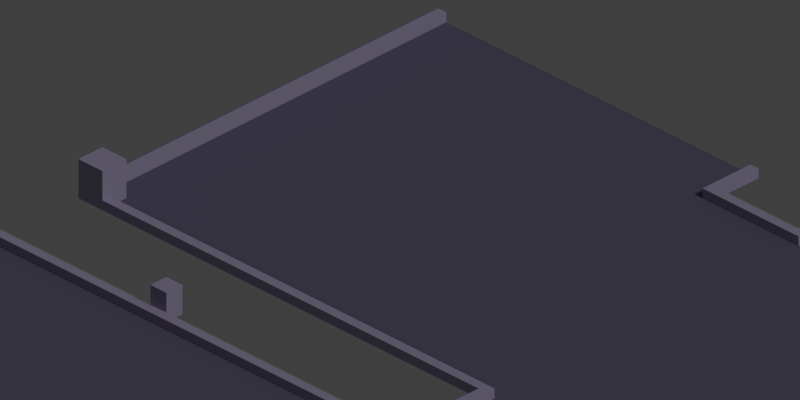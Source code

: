 # Source: cobbled-street.blend  (saved by Blender 2.69.0; exported with 4.5.12 LTS)
import bpy
from mathutils import Matrix  # noqa: F401  (used for matrix-valued properties, if any)

bpy.ops.wm.read_factory_settings(use_empty=True)
scene = bpy.context.scene
scene.name = 'Scene'

# ---- collections
col_collection_1 = bpy.data.collections.new('Collection 1'); scene.collection.children.link(col_collection_1)
col_collection_2 = bpy.data.collections.new('Collection 2'); scene.collection.children.link(col_collection_2)

# ---- materials (node trees are filled in below, after node groups)
mat_stra_enboden = bpy.data.materials.new('Straßenboden')
mat_stra_enboden.alpha_threshold = 0.0
mat_stra_enboden.use_transparent_shadow = False
mat_stra_enboden.diffuse_color = (0.1249, 0.116, 0.1826, 1.0)
mat_stra_enboden.roughness = 0.5
mat_stra_enboden.specular_intensity = 0.25
mat_stra_enboden.line_color = (0.0, 0.0, 0.0, 1.0)
mat_stra_enrand = bpy.data.materials.new('Straßenrand')
mat_stra_enrand.alpha_threshold = 0.0
mat_stra_enrand.use_transparent_shadow = False
mat_stra_enrand.diffuse_color = (0.365, 0.3289, 0.4735, 1.0)
mat_stra_enrand.roughness = 0.5
mat_stra_enrand.specular_intensity = 0.3
mat_stra_enrand.line_color = (0.0, 0.0, 0.0, 1.0)

# ---- material node trees

# ---- world
world_world = bpy.data.worlds.new('World'); scene.world = world_world
world_world.color = (0.05088, 0.05088, 0.05088)
world_world.use_sun_shadow = False
world_world.sun_shadow_jitter_overblur = 0.0
world_world.cycles.sampling_method = 'MANUAL'
world_world.cycles.sample_map_resolution = 256

# ---- cameras
cam_camera_kreuzung_003 = bpy.data.cameras.new('Camera Kreuzung.003')
cam_camera_kreuzung_003.type = 'ORTHO'
cam_camera_kreuzung_003.clip_end = 100.0
cam_camera_kreuzung_003.lens = 35.0
cam_camera_kreuzung_003.sensor_width = 32.0
cam_camera_kreuzung_003.sensor_height = 18.0
cam_camera_kreuzung_003.ortho_scale = 1.414
cam_camera_kreuzung_003.dof.focus_distance = 0.0
cam_camera_kreuzung_003.dof.aperture_fstop = 128.0
cam_camera_kreuzung_002 = bpy.data.cameras.new('Camera Kreuzung.002')
cam_camera_kreuzung_002.type = 'ORTHO'
cam_camera_kreuzung_002.clip_end = 100.0
cam_camera_kreuzung_002.lens = 35.0
cam_camera_kreuzung_002.sensor_width = 32.0
cam_camera_kreuzung_002.sensor_height = 18.0
cam_camera_kreuzung_002.ortho_scale = 1.414
cam_camera_kreuzung_002.dof.focus_distance = 0.0
cam_camera_kreuzung_002.dof.aperture_fstop = 128.0
cam_camera_kreuzung_001 = bpy.data.cameras.new('Camera Kreuzung.001')
cam_camera_kreuzung_001.type = 'ORTHO'
cam_camera_kreuzung_001.clip_end = 100.0
cam_camera_kreuzung_001.lens = 35.0
cam_camera_kreuzung_001.sensor_width = 32.0
cam_camera_kreuzung_001.sensor_height = 18.0
cam_camera_kreuzung_001.ortho_scale = 1.414
cam_camera_kreuzung_001.dof.focus_distance = 0.0
cam_camera_kreuzung_001.dof.aperture_fstop = 128.0
cam_camera_kreuzung = bpy.data.cameras.new('Camera Kreuzung')
cam_camera_kreuzung.type = 'ORTHO'
cam_camera_kreuzung.clip_end = 100.0
cam_camera_kreuzung.lens = 35.0
cam_camera_kreuzung.sensor_width = 32.0
cam_camera_kreuzung.sensor_height = 18.0
cam_camera_kreuzung.ortho_scale = 1.414
cam_camera_kreuzung.dof.focus_distance = 0.0
cam_camera_kreuzung.dof.aperture_fstop = 128.0

# ---- lights
light_lamp = bpy.data.lights.new('Lamp', 'SUN')
light_lamp.transmission_factor = 0.0
light_lamp.cutoff_distance = 30.0
light_lamp.angle = 0.1993
light_lamp.energy = 1.0
light_lamp.shadow_buffer_clip_start = 1.001
light_lamp.shadow_soft_size = 0.1
light_lamp.shadow_cascade_max_distance = 1000.0
light_lamp.cycles.use_multiple_importance_sampling = False

# ---- meshes
me_plane_009 = bpy.data.meshes.new('Plane.009')
me_plane_009.from_pydata([(-0.44, 0.02, -0.03), (-0.44, -0.02, -0.03), (-0.4, 0.02, -0.03), (-0.4, -0.02, -0.03), (-0.44, 0.02, 0.03), (-0.44, -0.02, 0.03), (-0.4, 0.02, 0.03), (-0.4, -0.02, 0.03), (0.4, 0.02, -0.03), (0.4, -0.02, -0.03), (0.44, 0.02, -0.03), (0.44, -0.02, -0.03), (0.4, 0.02, 0.03), (0.4, -0.02, 0.03), (0.44, 0.02, 0.03), (0.44, -0.02, 0.03), (-0.4, -0.5, -0.03), (-0.4, 0.5, -0.03), (-0.4, -0.5, -0.01), (-0.4, 0.5, -0.01), (-0.38, -0.5, -0.01), (-0.38, 0.5, -0.01), (-0.38, -0.5, -0.03), (-0.38, 0.5, -0.03), (0.38, -0.5, -0.03), (0.38, 0.5, -0.03), (0.38, -0.5, -0.01), (0.38, 0.5, -0.01), (0.4, -0.5, -0.01), (0.4, 0.5, -0.01), (0.4, -0.5, -0.03), (0.4, 0.5, -0.03), (-0.4, 0.4, -0.03), (0.4, 0.4, -0.03), (0.4, -0.4, -0.03), (-0.4, -0.4, -0.03), (0.4, -0.5, -0.03), (-0.4, -0.5, -0.03), (-0.4, 0.5, -0.03), (0.4, 0.5, -0.03)], [], [(0, 2, 3, 1), (4, 5, 7, 6), (1, 3, 7, 5), (0, 1, 5, 4), (3, 2, 6, 7), (2, 0, 4, 6), (8, 10, 11, 9), (12, 13, 15, 14), (9, 11, 15, 13), (8, 9, 13, 12), (11, 10, 14, 15), (10, 8, 12, 14), (17, 16, 18, 19), (19, 18, 20, 21), (21, 20, 22, 23), (25, 24, 26, 27), (27, 26, 28, 29), (29, 28, 30, 31), (17, 23, 22, 16), (26, 24, 30, 28), (25, 31, 30, 24), (33, 34, 35, 32), (32, 38, 39, 33), (34, 36, 37, 35), (17, 19, 21, 23), (25, 27, 29, 31), (22, 20, 18, 16)])
me_plane_009.polygons.foreach_set('material_index', [1, 1, 1, 1, 1, 1, 1, 1, 1, 1, 1, 1, 1, 1, 1, 1, 1, 1, 1, 1, 1, 0, 0, 0, 1, 1, 1])
me_plane_009.materials.append(mat_stra_enboden)
me_plane_009.materials.append(mat_stra_enrand)
me_plane_009.use_remesh_preserve_volume = False
me_plane_009.use_remesh_preserve_attributes = False
me_plane_009.use_mirror_vertex_groups = False
me_plane_009.update()
me_plane_004 = bpy.data.meshes.new('Plane.004')
me_plane_004.from_pydata([(0.36, -0.48, -0.02), (-0.48, -0.48, -0.02), (-0.48, -0.5, -0.02), (0.36, -0.5, -0.02), (0.36, -0.5, -0.04), (-0.48, -0.5, -0.04), (-0.48, -0.48, -0.04), (0.36, -0.48, -0.04), (-0.48, 0.28, -0.04), (-0.38, 0.28, -0.04), (-0.48, 0.28, -0.02), (-0.38, 0.28, -0.02), (-0.48, 0.3, -0.02), (-0.38, 0.3, -0.02), (-0.48, 0.3, -0.04), (-0.38, 0.3, -0.04), (0.42, -0.44, -0.04), (0.42, -0.44, -0.02), (0.4, -0.44, -0.02), (0.4, -0.44, -0.04), (0.42, -0.5, -0.04), (0.36, -0.5, 0.04), (0.36, -0.44, -0.04), (0.42, 0.4, -0.04), (0.42, 0.4, -0.02), (0.4, 0.4, -0.02), (0.4, 0.4, -0.04), (-0.36, 0.3, -0.04), (-0.36, 0.4, -0.04), (-0.36, 0.3, -0.02), (-0.36, 0.4, -0.02), (-0.38, 0.4, -0.02), (-0.38, 0.4, -0.04), (-0.36, 0.28, -0.04), (-0.36, 0.28, -0.02), (0.36, -0.44, 0.04), (0.42, -0.5, 0.04), (0.42, -0.44, 0.04), (-0.38, 0.3, -0.04), (0.42, 0.3, -0.04), (0.42, -0.5, -0.04), (-0.38, -0.5, -0.04), (0.42, 0.4, -0.04), (-0.48, 0.3, -0.04), (-0.48, -0.5, -0.04), (-0.38, 0.4, -0.04)], [(19, 22)], [(5, 4, 3, 2), (1, 0, 7, 6), (0, 1, 2, 3), (6, 7, 4, 5), (9, 8, 14, 15), (8, 9, 11, 10), (12, 13, 15, 14), (17, 16, 23, 24), (17, 24, 25, 18), (26, 19, 18, 25), (4, 22, 35, 21), (11, 13, 12, 10), (23, 16, 19, 26), (27, 28, 30, 29), (27, 29, 34, 33), (21, 35, 37, 36), (20, 16, 22, 4), (16, 20, 36, 37), (20, 4, 21, 36), (22, 16, 37, 35), (28, 27, 15, 32), (13, 31, 32, 15), (13, 15, 9, 11), (29, 13, 11, 34), (15, 27, 33, 9), (34, 11, 9, 33), (29, 30, 31, 13), (39, 40, 41, 38), (42, 39, 38, 45), (41, 44, 43, 38), (6, 5, 2, 1), (14, 8, 10, 12), (28, 32, 31, 30), (23, 26, 25, 24)])
me_plane_004.polygons.foreach_set('material_index', [1, 1, 1, 1, 1, 1, 1, 1, 1, 1, 1, 1, 1, 1, 1, 1, 1, 1, 1, 1, 1, 1, 1, 1, 1, 1, 1, 0, 0, 0, 1, 1, 1, 1])
me_plane_004.materials.append(mat_stra_enboden)
me_plane_004.materials.append(mat_stra_enrand)
me_plane_004.use_remesh_preserve_volume = False
me_plane_004.use_remesh_preserve_attributes = False
me_plane_004.use_mirror_vertex_groups = False
me_plane_004.update()
me_plane_003 = bpy.data.meshes.new('Plane.003')
me_plane_003.from_pydata([(0.5, 0.4, -0.01), (0.5, 0.4, 0.01), (0.5, 0.38, 0.01), (0.5, 0.38, -0.01), (0.5, -0.38, -0.01), (0.5, -0.38, 0.01), (0.5, -0.4, 0.01), (0.5, -0.4, -0.01), (-0.5, 0.4, 0.01), (-0.5, 0.4, -0.01), (-0.5, 0.38, 0.01), (-0.5, 0.38, -0.01), (-0.4, -0.38, -0.01), (0.4, -0.38, -0.01), (-0.5, -0.38, -0.01), (-0.4, -0.38, 0.01), (0.4, -0.38, 0.01), (-0.5, -0.38, 0.01), (-0.4, -0.4, 0.01), (0.4, -0.4, 0.01), (-0.5, -0.4, 0.01), (-0.4, -0.4, -0.01), (0.4, -0.4, -0.01), (-0.5, -0.4, -0.01), (-0.4, 0.5, -0.01), (-0.4, 0.4, -0.01), (-0.4, 0.5, 0.01), (-0.4, 0.4, 0.01), (-0.38, 0.5, 0.01), (-0.38, 0.4, 0.01), (-0.38, 0.5, -0.01), (-0.38, 0.4, -0.01), (-0.4, 0.38, -0.01), (-0.4, 0.38, 0.01), (-0.38, 0.38, 0.01), (-0.38, 0.38, -0.01), (0.38, 0.5, -0.01), (0.38, 0.4, -0.01), (0.38, 0.5, 0.01), (0.38, 0.4, 0.01), (0.4, 0.5, 0.01), (0.4, 0.4, 0.01), (0.4, 0.5, -0.01), (0.4, 0.4, -0.01), (0.38, 0.38, -0.01), (0.38, 0.38, 0.01), (0.4, 0.38, 0.01), (0.4, 0.38, -0.01), (0.4, -0.4999, -0.01), (0.4, -0.4999, 0.01), (0.38, -0.4999, 0.01), (0.38, -0.3999, 0.01), (0.38, -0.4999, -0.01), (0.38, -0.3999, -0.01), (0.38, -0.3799, 0.01), (0.38, -0.3799, -0.01), (-0.38, -0.4999, -0.01), (-0.38, -0.3999, -0.01), (-0.38, -0.4999, 0.01), (-0.38, -0.3999, 0.01), (-0.4, -0.4999, 0.01), (-0.4, -0.4999, -0.01), (-0.38, -0.3799, -0.01), (-0.38, -0.3799, 0.01), (0.5, 0.4, -0.01), (0.5, -0.4, -0.01), (-0.4, 0.4, -0.01), (0.4, 0.4, -0.01), (0.4, -0.4, -0.01), (-0.4, -0.4, -0.01), (0.4, -0.5, -0.01), (-0.5, -0.4, -0.01), (-0.5, 0.4, -0.01), (0.4, 0.5, -0.01), (-0.4, 0.5, -0.01), (-0.4, -0.5, -0.01)], [], [(12, 21, 23, 14), (12, 14, 17, 15), (27, 8, 10, 33), (14, 23, 20, 17), (18, 20, 23, 21), (24, 30, 31, 25), (25, 27, 26, 24), (29, 31, 30, 28), (31, 29, 34, 35), (29, 27, 33, 34), (27, 25, 32, 33), (25, 31, 35, 32), (36, 42, 43, 37), (36, 37, 39, 38), (8, 9, 11, 10), (43, 41, 40, 42), (38, 36, 42, 40), (43, 41, 46, 47), (41, 39, 45, 46), (39, 37, 44, 45), (37, 43, 47, 44), (50, 51, 53, 52), (53, 51, 54, 55), (56, 57, 59, 58), (59, 57, 62, 63), (25, 32, 11, 9), (30, 24, 26, 28), (0, 1, 2, 3), (25, 9, 8, 27), (4, 5, 6, 7), (15, 17, 20, 18), (52, 48, 49, 50), (33, 10, 11, 32), (48, 52, 53, 22), (48, 22, 19, 49), (51, 19, 16, 54), (19, 22, 13, 16), (22, 53, 55, 13), (56, 61, 21, 57), (49, 19, 51, 50), (60, 18, 21, 61), (21, 18, 15, 12), (18, 59, 63, 15), (57, 21, 12, 62), (25, 27, 29, 31), (37, 39, 41, 43), (33, 32, 35, 34), (62, 12, 15, 63), (54, 16, 13, 55), (45, 44, 47, 46), (39, 38, 40, 41), (26, 27, 29, 28), (58, 59, 18, 60), (67, 68, 69, 66), (73, 67, 66, 74), (69, 71, 72, 66), (75, 69, 68, 70), (65, 68, 67, 64), (4, 13, 16, 5), (13, 4, 7, 22), (6, 19, 22, 7), (41, 46, 2, 1), (43, 0, 3, 47), (0, 43, 41, 1), (16, 19, 6, 5), (2, 46, 47, 3)])
me_plane_003.polygons.foreach_set('material_index', [1, 1, 1, 1, 1, 1, 1, 1, 1, 1, 1, 1, 1, 1, 1, 1, 1, 1, 1, 1, 1, 1, 1, 1, 1, 1, 1, 1, 1, 1, 1, 1, 1, 1, 1, 1, 1, 1, 1, 1, 1, 1, 1, 1, 1, 1, 1, 1, 1, 1, 1, 1, 1, 0, 0, 0, 0, 0, 1, 1, 1, 1, 1, 1, 1, 1])
me_plane_003.materials.append(mat_stra_enboden)
me_plane_003.materials.append(mat_stra_enrand)
me_plane_003.use_remesh_preserve_volume = False
me_plane_003.use_remesh_preserve_attributes = False
me_plane_003.use_mirror_vertex_groups = False
me_plane_003.update()
me_plane = bpy.data.meshes.new('Plane')
me_plane.from_pydata([(0.02, 0.52, -0.03), (-0.02, 0.52, -0.03), (0.02, 0.48, -0.03), (-0.02, 0.48, -0.03), (0.02, 0.52, 0.03), (-0.02, 0.52, 0.03), (0.02, 0.48, 0.03), (-0.02, 0.48, 0.03), (0.5, 0.48, -0.03), (-0.5, 0.48, -0.03), (0.5, 0.48, -0.01), (-0.5, 0.48, -0.01), (0.5, 0.46, -0.01), (-0.5, 0.46, -0.01), (0.5, 0.46, -0.03), (-0.5, 0.46, -0.03), (0.5, -0.3, -0.03), (-0.5, -0.3, -0.03), (0.5, -0.3, -0.01), (-0.5, -0.3, -0.01), (0.5, -0.32, -0.01), (-0.5, -0.32, -0.01), (0.5, -0.32, -0.03), (-0.5, -0.32, -0.03), (-0.4, -0.32, -0.03), (-0.4, -0.42, -0.03), (-0.4, -0.32, -0.01), (-0.4, -0.42, -0.01), (-0.38, -0.32, -0.01), (-0.38, -0.42, -0.01), (-0.38, -0.32, -0.03), (-0.38, -0.42, -0.03), (-0.4, -0.3, -0.03), (-0.4, -0.3, -0.01), (-0.38, -0.3, -0.01), (-0.38, -0.3, -0.03), (0.38, -0.32, -0.03), (0.38, -0.42, -0.03), (0.38, -0.32, -0.01), (0.38, -0.42, -0.01), (0.4, -0.32, -0.01), (0.4, -0.42, -0.01), (0.4, -0.32, -0.03), (0.4, -0.42, -0.03), (0.38, -0.3, -0.03), (0.38, -0.3, -0.01), (0.4, -0.3, -0.01), (0.4, -0.3, -0.03), (-0.4, 0.48, -0.03), (0.4, 0.48, -0.03), (0.4, -0.32, -0.03), (-0.4, -0.32, -0.03), (-0.4, -0.42, -0.03), (0.4, -0.42, -0.03), (-0.5, 0.48, -0.03), (-0.5, -0.32, -0.03), (0.5, 0.48, -0.03), (0.5, -0.32, -0.03)], [], [(0, 2, 3, 1), (4, 5, 7, 6), (1, 3, 7, 5), (0, 1, 5, 4), (3, 2, 6, 7), (2, 0, 4, 6), (8, 9, 11, 10), (14, 8, 10, 12), (14, 15, 9, 8), (10, 11, 13, 12), (25, 24, 30, 31), (24, 25, 27, 26), (39, 41, 40, 38), (27, 29, 28, 26), (28, 29, 31, 30), (28, 30, 35, 34), (26, 28, 34, 33), (24, 26, 33, 32), (30, 24, 32, 35), (37, 36, 42, 43), (36, 37, 39, 38), (40, 41, 43, 42), (40, 42, 47, 46), (38, 40, 46, 45), (36, 38, 45, 44), (42, 36, 44, 47), (32, 33, 34, 35), (47, 44, 45, 46), (32, 24, 23, 17), (47, 16, 22, 42), (16, 18, 20, 22), (32, 17, 19, 33), (20, 40, 42, 22), (16, 47, 46, 18), (26, 21, 23, 24), (33, 19, 21, 26), (14, 12, 13, 15), (40, 20, 18, 46), (50, 49, 56, 57), (49, 50, 51, 48), (51, 55, 54, 48), (52, 51, 50, 53), (9, 15, 13, 11), (17, 23, 21, 19), (25, 31, 29, 27), (37, 43, 41, 39)])
me_plane.polygons.foreach_set('material_index', [1, 1, 1, 1, 1, 1, 1, 1, 1, 1, 1, 1, 1, 1, 1, 1, 1, 1, 1, 1, 1, 1, 1, 1, 1, 1, 1, 1, 1, 1, 1, 1, 1, 1, 1, 1, 1, 1, 0, 0, 0, 0, 1, 1, 1, 1])
me_plane.materials.append(mat_stra_enboden)
me_plane.materials.append(mat_stra_enrand)
me_plane.use_remesh_preserve_volume = False
me_plane.use_remesh_preserve_attributes = False
me_plane.use_mirror_vertex_groups = False
me_plane.update()

# ---- objects
ob_gerade = bpy.data.objects.new('Gerade', me_plane_009)
ob_kurve = bpy.data.objects.new('Kurve', me_plane_004)
ob_kreuzung = bpy.data.objects.new('Kreuzung', me_plane_003)
ob_t = bpy.data.objects.new('T', me_plane)
ob_setup = bpy.data.objects.new('Setup', None)
ob_kamera_unten = bpy.data.objects.new('Kamera unten', cam_camera_kreuzung_003)
ob_kamera_links = bpy.data.objects.new('Kamera links', cam_camera_kreuzung_002)
ob_kamera_oben = bpy.data.objects.new('Kamera oben', cam_camera_kreuzung_001)
ob_kamera_rechts = bpy.data.objects.new('Kamera rechts', cam_camera_kreuzung)
ob_sonne = bpy.data.objects.new('Sonne', light_lamp)
ob_tile_helper = bpy.data.objects.new('Tile-Helper', None)

# ---- transforms, parenting, visibility, modifiers, constraints
ob_gerade.location = (0.5, -0.5, 0.03)
ob_gerade.show_name = True
ob_gerade.lineart.crease_threshold = 0.0
ob_kurve.location = (-0.52, -0.4, 0.04)
ob_kurve.show_name = True
ob_kurve.lineart.crease_threshold = 0.0
ob_kreuzung.location = (-0.5, 0.5, 0.01)
ob_kreuzung.show_name = True
ob_kreuzung.lineart.crease_threshold = 0.0
ob_t.location = (0.5, 0.42, 0.03)
ob_t.show_name = True
ob_t.lineart.crease_threshold = 0.0
ob_setup.location = (0.0, 0.0, 0.0)
ob_setup.empty_image_offset = (0.0, 0.0)
ob_setup.hide_viewport = True
ob_setup.hide_render = True
ob_setup.lineart.crease_threshold = 0.0
ob_kamera_unten.parent = ob_setup
ob_kamera_unten.location = (10.5, 10.5, 8.165)
ob_kamera_unten.rotation_euler = (1.047, 0.0, 2.356)
ob_kamera_unten.lock_rotations_4d = False
ob_kamera_unten.empty_display_type = 'ARROWS'
ob_kamera_unten.color = (0.0, 0.0, 0.0, 0.0)
ob_kamera_unten.hide_viewport = True
ob_kamera_unten.display_type = 'WIRE'
ob_kamera_unten.lineart.crease_threshold = 0.0
ob_kamera_links.parent = ob_setup
ob_kamera_links.location = (10.5, 9.5, 8.165)
ob_kamera_links.rotation_euler = (1.047, 0.0, 2.356)
ob_kamera_links.lock_rotations_4d = False
ob_kamera_links.empty_display_type = 'ARROWS'
ob_kamera_links.color = (0.0, 0.0, 0.0, 0.0)
ob_kamera_links.hide_viewport = True
ob_kamera_links.display_type = 'WIRE'
ob_kamera_links.lineart.crease_threshold = 0.0
ob_kamera_oben.parent = ob_setup
ob_kamera_oben.location = (9.5, 9.5, 8.165)
ob_kamera_oben.rotation_euler = (1.047, 0.0, 2.356)
ob_kamera_oben.lock_rotations_4d = False
ob_kamera_oben.empty_display_type = 'ARROWS'
ob_kamera_oben.color = (0.0, 0.0, 0.0, 0.0)
ob_kamera_oben.hide_viewport = True
ob_kamera_oben.display_type = 'WIRE'
ob_kamera_oben.lineart.crease_threshold = 0.0
ob_kamera_rechts.parent = ob_setup
ob_kamera_rechts.location = (9.5, 10.5, 8.165)
ob_kamera_rechts.rotation_euler = (1.047, 0.0, 2.356)
ob_kamera_rechts.lock_rotations_4d = False
ob_kamera_rechts.empty_display_type = 'ARROWS'
ob_kamera_rechts.color = (0.0, 0.0, 0.0, 0.0)
ob_kamera_rechts.hide_viewport = True
ob_kamera_rechts.display_type = 'WIRE'
ob_kamera_rechts.lineart.crease_threshold = 0.0
ob_sonne.parent = ob_setup
ob_sonne.location = (0.0, 10.0, 10.0)
ob_sonne.rotation_euler = (-0.7854, -0.0, 0.0)
ob_sonne.lock_rotations_4d = False
ob_sonne.empty_display_type = 'ARROWS'
ob_sonne.color = (0.0, 0.0, 0.0, 0.0)
ob_sonne.hide_viewport = True
ob_sonne.lineart.crease_threshold = 0.0
ob_tile_helper.location = (0.0, 0.0, -4.99e-08)
ob_tile_helper.scale = (1.0, 1.0, 0.0)
ob_tile_helper.empty_display_type = 'CUBE'
ob_tile_helper.empty_image_offset = (0.0, 0.0)
ob_tile_helper.lineart.crease_threshold = 0.0

# ---- collection membership
col_collection_1.objects.link(ob_gerade)
col_collection_1.objects.link(ob_kurve)
col_collection_1.objects.link(ob_kreuzung)
col_collection_1.objects.link(ob_t)
col_collection_1.objects.link(ob_setup)
col_collection_1.objects.link(ob_kamera_unten)
col_collection_1.objects.link(ob_kamera_links)
col_collection_1.objects.link(ob_kamera_oben)
col_collection_1.objects.link(ob_kamera_rechts)
col_collection_1.objects.link(ob_sonne)
col_collection_1.objects.link(ob_tile_helper)
col_collection_2.objects.link(ob_tile_helper)

# ---- scene / render settings (as saved in the file)
scene.camera = ob_kamera_oben
scene.frame_start = 1; scene.frame_end = 250; scene.frame_set(1)
scene.render.engine = 'BLENDER_EEVEE_NEXT'
scene.render.image_settings.compression = 90
scene.render.resolution_x = 64
scene.render.resolution_y = 32
scene.render.resolution_percentage = 500
scene.render.dither_intensity = 0.0
scene.render.film_transparent = True
scene.render.border_min_x = 0.2731
scene.render.border_min_y = 0.4969
scene.render.border_max_x = 0.4317
scene.render.border_max_y = 0.7709
scene.cycles.use_denoising = False
scene.cycles.samples = 10
scene.cycles.sampling_pattern = 'TABULATED_SOBOL'
scene.cycles.light_sampling_threshold = 0.0
scene.cycles.use_adaptive_sampling = False
scene.cycles.use_light_tree = False
scene.cycles.blur_glossy = 0.0
scene.cycles.volume_bounces = 1
scene.cycles.pixel_filter_type = 'GAUSSIAN'
scene.cycles.sample_clamp_indirect = 0.0
scene.view_settings.view_transform = 'Standard'
bpy.context.view_layer.update()

